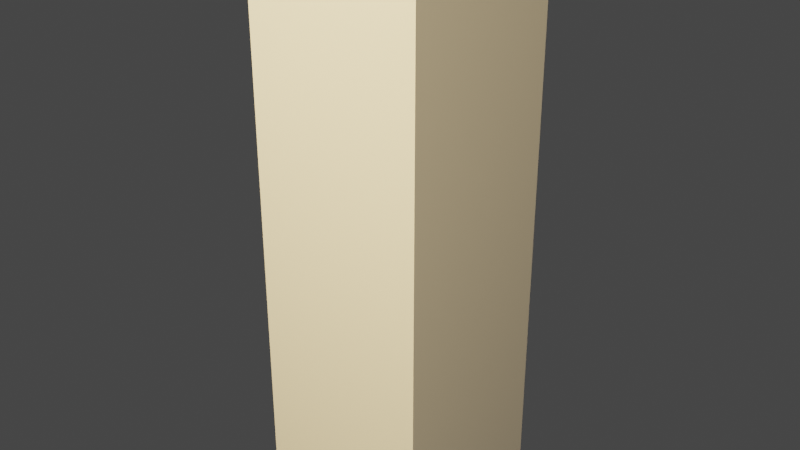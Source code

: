 # Source: torch.blend  (saved by Blender 3.3.6; exported with 4.5.12 LTS)
import bpy
from mathutils import Matrix  # noqa: F401  (used for matrix-valued properties, if any)

bpy.ops.wm.read_factory_settings(use_empty=True)
scene = bpy.context.scene
scene.name = 'Scene'

# ---- collections
col_torch = bpy.data.collections.new('Torch'); scene.collection.children.link(col_torch)

# ---- materials (node trees are filled in below, after node groups)
mat_atlas = bpy.data.materials.new('Atlas')

# ---- material node trees

# ---- world
world_world = bpy.data.worlds.new('World'); scene.world = world_world
world_world.use_nodes = True; world_world.node_tree.nodes.clear()
_N = world_world.node_tree.nodes; _L = world_world.node_tree.links
n0 = _N.new('ShaderNodeOutputWorld'); n0.name = 'World Output'; n0.location = (300, 300)
n1 = _N.new('ShaderNodeBackground'); n1.name = 'Background'; n1.location = (10, 300)
n1.inputs[0].default_value = (0.05088, 0.05088, 0.05088, 1.0)
_L.new(n1.outputs[0], n0.inputs[0])
n0.is_active_output = True
world_world.color = (0.05088, 0.05088, 0.05088)
world_world.use_sun_shadow = False
world_world.sun_shadow_jitter_overblur = 0.0

# ---- lights
light_point_002 = bpy.data.lights.new('Point.002', 'POINT')
light_point_002.color = (1.0, 0.7426, 0.383)
light_point_002.transmission_factor = 0.0
light_point_002.use_custom_distance = True
light_point_002.cutoff_distance = 20.0
light_point_002.energy = 150.0
light_point_002.shadow_soft_size = 1.0
light_point_002.shadow_maximum_resolution = 0.006
light_point_002.use_absolute_resolution = True

# ---- meshes
me_cube = bpy.data.meshes.new('Cube')
me_cube.from_pydata([(1.0, 1.0, 1.0), (1.0, 1.0, -1.0), (1.0, -1.0, 1.0), (1.0, -1.0, -1.0), (-1.0, 1.0, 1.0), (-1.0, 1.0, -1.0), (-1.0, -1.0, 1.0), (-1.0, -1.0, -1.0)], [], [(0, 4, 6, 2), (3, 2, 6, 7), (7, 6, 4, 5), (5, 1, 3, 7), (1, 0, 2, 3), (5, 4, 0, 1)])
_uv = me_cube.uv_layers.new(name='UVMap')
_uv.uv.foreach_set('vector', [0.5812, 0.01123, 0.6731, 0.01123, 0.6731, 0.2409, 0.5812, 0.2409, 0.5812, 0.01123, 0.6731, 0.01123, 0.6731, 0.2409, 0.5812, 0.2409, 0.5812, 0.01123, 0.6731, 0.01123, 0.6731, 0.2409, 0.5812, 0.2409, 0.5812, 0.01123, 0.6731, 0.01123, 0.6731, 0.2409, 0.5812, 0.2409, 0.5812, 0.01123, 0.6731, 0.01123, 0.6731, 0.2409, 0.5812, 0.2409, 0.5812, 0.01123, 0.6731, 0.01123, 0.6731, 0.2409, 0.5812, 0.2409])
_ca = me_cube.color_attributes.new('Color', 'FLOAT_COLOR', 'POINT')
_ca.data.foreach_set('color', [0.03588, 0.03588, 0.03588, 1.0, 0.05349, 0.05349, 0.05349, 1.0, 0.4694, 0.4694, 0.4694, 1.0, 0.3845, 0.3845, 0.3845, 1.0, 0.03521, 0.03521, 0.03521, 1.0, 0.04919, 0.04919, 0.04919, 1.0, 0.4664, 0.4664, 0.4664, 1.0, 0.3842, 0.3842, 0.3842, 1.0])
me_cube.materials.append(mat_atlas)
me_cube.use_mirror_vertex_groups = False
me_cube.update()
me_cube_001 = bpy.data.meshes.new('Cube.001')
me_cube_001.from_pydata([(1.0, 1.0, 1.0), (1.0, 1.0, -1.0), (1.0, -1.0, 1.0), (1.0, -1.0, -1.0), (-1.0, 1.0, 1.0), (-1.0, 1.0, -1.0), (-1.0, -1.0, 1.0), (-1.0, -1.0, -1.0)], [], [(0, 4, 6, 2), (3, 2, 6, 7), (7, 6, 4, 5), (5, 1, 3, 7), (1, 0, 2, 3), (5, 4, 0, 1)])
_uv = me_cube_001.uv_layers.new(name='UVMap')
_uv.uv.foreach_set('vector', [0.7584, 0.256, 0.995, 0.256, 0.995, 0.4926, 0.7584, 0.4926, 0.7584, 0.256, 0.995, 0.256, 0.995, 0.4926, 0.7584, 0.4926, 0.7584, 0.256, 0.995, 0.256, 0.995, 0.4926, 0.7584, 0.4926, 0.7584, 0.256, 0.995, 0.256, 0.995, 0.4926, 0.7584, 0.4926, 0.7584, 0.256, 0.995, 0.256, 0.995, 0.4926, 0.7584, 0.4926, 0.7584, 0.256, 0.995, 0.256, 0.995, 0.4926, 0.7584, 0.4926])
_ca = me_cube_001.color_attributes.new('Color', 'FLOAT_COLOR', 'POINT')
_ca.data.foreach_set('color', [0.3928, 0.3928, 0.3928, 1.0, 0.03735, 0.03735, 0.03735, 1.0, 0.9057, 0.9057, 0.9057, 1.0, 0.4683, 0.4683, 0.4683, 1.0, 0.3927, 0.3927, 0.3927, 1.0, 0.03212, 0.03212, 0.03212, 1.0, 0.9037, 0.9037, 0.9037, 1.0, 0.466, 0.466, 0.466, 1.0])
me_cube_001.materials.append(mat_atlas)
me_cube_001.use_mirror_vertex_groups = False
me_cube_001.update()

# ---- objects
ob_base = bpy.data.objects.new('Base', me_cube)
ob_fire = bpy.data.objects.new('Fire', me_cube_001)
ob_point = bpy.data.objects.new('Point', light_point_002)

# ---- transforms, parenting, visibility, modifiers, constraints
ob_base.location = (0.0, -0.15, 0.0)
ob_base.scale = (0.1, 0.1, 0.25)
ob_base.lock_rotations_4d = False
ob_base.empty_display_type = 'ARROWS'
ob_base.lineart.crease_threshold = 0.0
ob_fire.location = (0.0, -0.15, 0.325)
ob_fire.scale = (0.1, 0.1, 0.075)
ob_fire.lock_rotations_4d = False
ob_fire.empty_display_type = 'ARROWS'
ob_fire.lineart.crease_threshold = 0.0
ob_point.location = (0.0, -0.8619, 0.6806)

# ---- collection membership
col_torch.objects.link(ob_base)
col_torch.objects.link(ob_fire)
col_torch.objects.link(ob_point)

# ---- scene / render settings (as saved in the file)
scene.frame_start = 1; scene.frame_end = 250; scene.frame_set(1)
scene.render.engine = 'CYCLES'
scene.cycles.sampling_pattern = 'TABULATED_SOBOL'
scene.cycles.use_light_tree = False
scene.cycles.bake_type = 'DIFFUSE'
scene.view_settings.view_transform = 'Filmic'
bpy.context.view_layer.update()

# ---- added for rendering (the .blend has no active camera): camera
cam_auto = bpy.data.cameras.new('AutoCamera')
cam_auto.lens = 50.0
cam_auto.sensor_width = 36.0
cam_auto.clip_end = 1000.0
ob_auto_camera = bpy.data.objects.new('AutoCamera', cam_auto)
scene.collection.objects.link(ob_auto_camera)
ob_auto_camera.location = (0.655866, -0.937039, 0.599693)
ob_auto_camera.rotation_euler = (1.09748, -7.21219e-08, 0.694738)
scene.camera = ob_auto_camera
bpy.context.view_layer.update()
